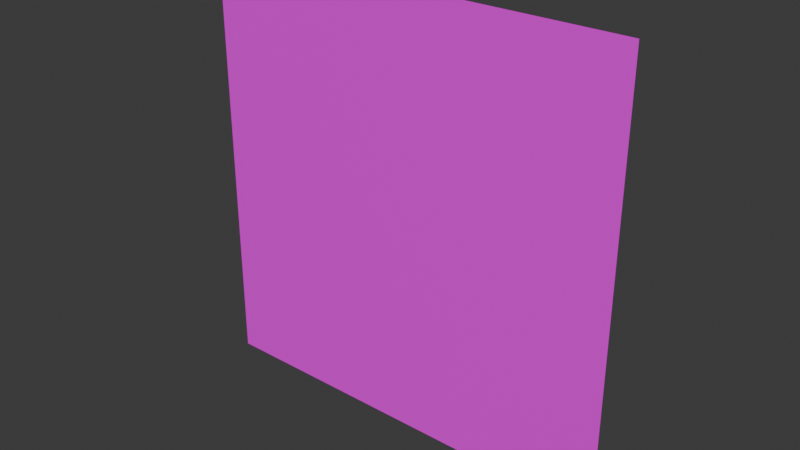 # Source: Lab_Poster.blend  (saved by Blender 5.2.45; exported with 4.5.12 LTS)
import bpy
from mathutils import Matrix  # noqa: F401  (used for matrix-valued properties, if any)

bpy.ops.wm.read_factory_settings(use_empty=True)
scene = bpy.context.scene
scene.name = 'Scene'

# ---- collections
col_collection = bpy.data.collections.new('Collection'); scene.collection.children.link(col_collection)

# ---- images (referenced by path relative to the original .blend; pixels are not part of the script)
import os
ASSET_DIR = os.environ.get("B2B_ASSET_DIR", "")  # directory of the original .blend (textures are referenced by path, not embedded)
HERE = os.path.dirname(os.path.abspath(__file__))  # packed textures are extracted next to this script under _unpacked/

def load_image(name, relpath, width, height, colorspace="sRGB"):
    """Load a texture the original file referenced (path relative to the .blend, or extracted next to this script)."""
    p = next((c for c in (os.path.join(HERE, relpath), os.path.join(ASSET_DIR, relpath)) if relpath and os.path.exists(c)), "")
    if p:
        img = bpy.data.images.load(p, check_existing=True)
        img.name = name
    else:  # same state as the original file: an image datablock whose file is absent (Cycles renders it pink)
        img = bpy.data.images.new(name, width, height)
        img.source = "FILE"
        img.filepath = "//" + (relpath or name)
    img.colorspace_settings.name = colorspace
    return img
img_poster_rules_png = load_image('Poster_Rules.png', 'Poster_Rules.png', 1024, 1024, 'sRGB')

# ---- materials (node trees are filled in below, after node groups)
mat_poster_rules = bpy.data.materials.new('Poster_Rules')

# ---- material node trees
mat_poster_rules.use_nodes = True; mat_poster_rules.node_tree.nodes.clear()
_N = mat_poster_rules.node_tree.nodes; _L = mat_poster_rules.node_tree.links
n0 = _N.new('ShaderNodeBsdfPrincipled'); n0.name = 'Principled BSDF'; n0.location = (-200, 100)
n0.inputs[10].default_value = 0.005
n1 = _N.new('ShaderNodeOutputMaterial'); n1.name = 'Material Output'; n1.location = (200, 100)
n2 = _N.new('ShaderNodeTexImage'); n2.name = 'Image Texture'; n2.location = (0, 0)
n2.image = img_poster_rules_png
n2.interpolation = 'Closest'
_L.new(n0.outputs[0], n1.inputs[0])
_L.new(n2.outputs[0], n0.inputs[0])
n1.is_active_output = True

# ---- world
world_world = bpy.data.worlds.new('World'); scene.world = world_world
world_world.use_nodes = True; world_world.node_tree.nodes.clear()
_N = world_world.node_tree.nodes; _L = world_world.node_tree.links
n0 = _N.new('ShaderNodeOutputWorld'); n0.name = 'World Output'; n0.location = (200, 100)
n1 = _N.new('ShaderNodeBackground'); n1.name = 'Background'; n1.location = (-200, 100)
n1.inputs[0].default_value = (0.05088, 0.05088, 0.05088, 1.0)
_L.new(n1.outputs[0], n0.inputs[0])
n0.is_active_output = True
world_world.color = (0.05088, 0.05088, 0.05088)
world_world.sun_shadow_jitter_overblur = 0.0

# ---- meshes
me_lab_poster = bpy.data.meshes.new('Lab_Poster')
me_lab_poster.from_pydata([(-0.3, 0.0, -0.3), (0.3, 0.0, -0.3), (0.3, 0.0, 0.3), (-0.3, 0.0, 0.3)], [], [(1, 2, 3, 0)])
_uv = me_lab_poster.uv_layers.new(name='UVMap')
_uv.uv.foreach_set('vector', [1.0, 0.0, 1.0, 1.0, 0.0, 1.0, 0.0, 0.0])
me_lab_poster.materials.append(mat_poster_rules)
me_lab_poster.update()

# ---- objects
ob_lab_poster = bpy.data.objects.new('Lab_Poster', me_lab_poster)

# ---- transforms, parenting, visibility, modifiers, constraints
ob_lab_poster.location = (0.0, 0.0, 0.0)

# ---- collection membership
scene.collection.objects.link(ob_lab_poster)

# ---- scene / render settings (as saved in the file)
scene.frame_start = 1; scene.frame_end = 250; scene.frame_set(1)
scene.render.engine = 'BLENDER_EEVEE_NEXT'
scene.render.bake_bias = 0.0
scene.render.bake_samples = 0
scene.render.compositor_device = 'GPU'
scene.eevee.use_volume_custom_range = False
scene.eevee.fast_gi_thickness_near = 0.1
scene.eevee.fast_gi_thickness_far = 0.0
scene.eevee.ray_tracing_options.screen_trace_thickness = 0.1
bpy.context.view_layer.update()

# ---- added for rendering (the .blend has no active camera and no usable light): camera, sun
cam_auto = bpy.data.cameras.new('AutoCamera')
cam_auto.lens = 50.0
cam_auto.sensor_width = 36.0
cam_auto.clip_end = 1000.0
ob_auto_camera = bpy.data.objects.new('AutoCamera', cam_auto)
scene.collection.objects.link(ob_auto_camera)
ob_auto_camera.location = (0.785079, -0.942095, 0.628063)
ob_auto_camera.rotation_euler = (1.09748, -7.21219e-08, 0.694738)
scene.camera = ob_auto_camera
light_auto_sun = bpy.data.lights.new('AutoSun', 'SUN')
light_auto_sun.energy = 3.0
light_auto_sun.angle = 0.0523599
ob_auto_sun = bpy.data.objects.new('AutoSun', light_auto_sun)
scene.collection.objects.link(ob_auto_sun)
ob_auto_sun.rotation_euler = (0.872665, 0.174533, 0.523599)
bpy.context.view_layer.update()
